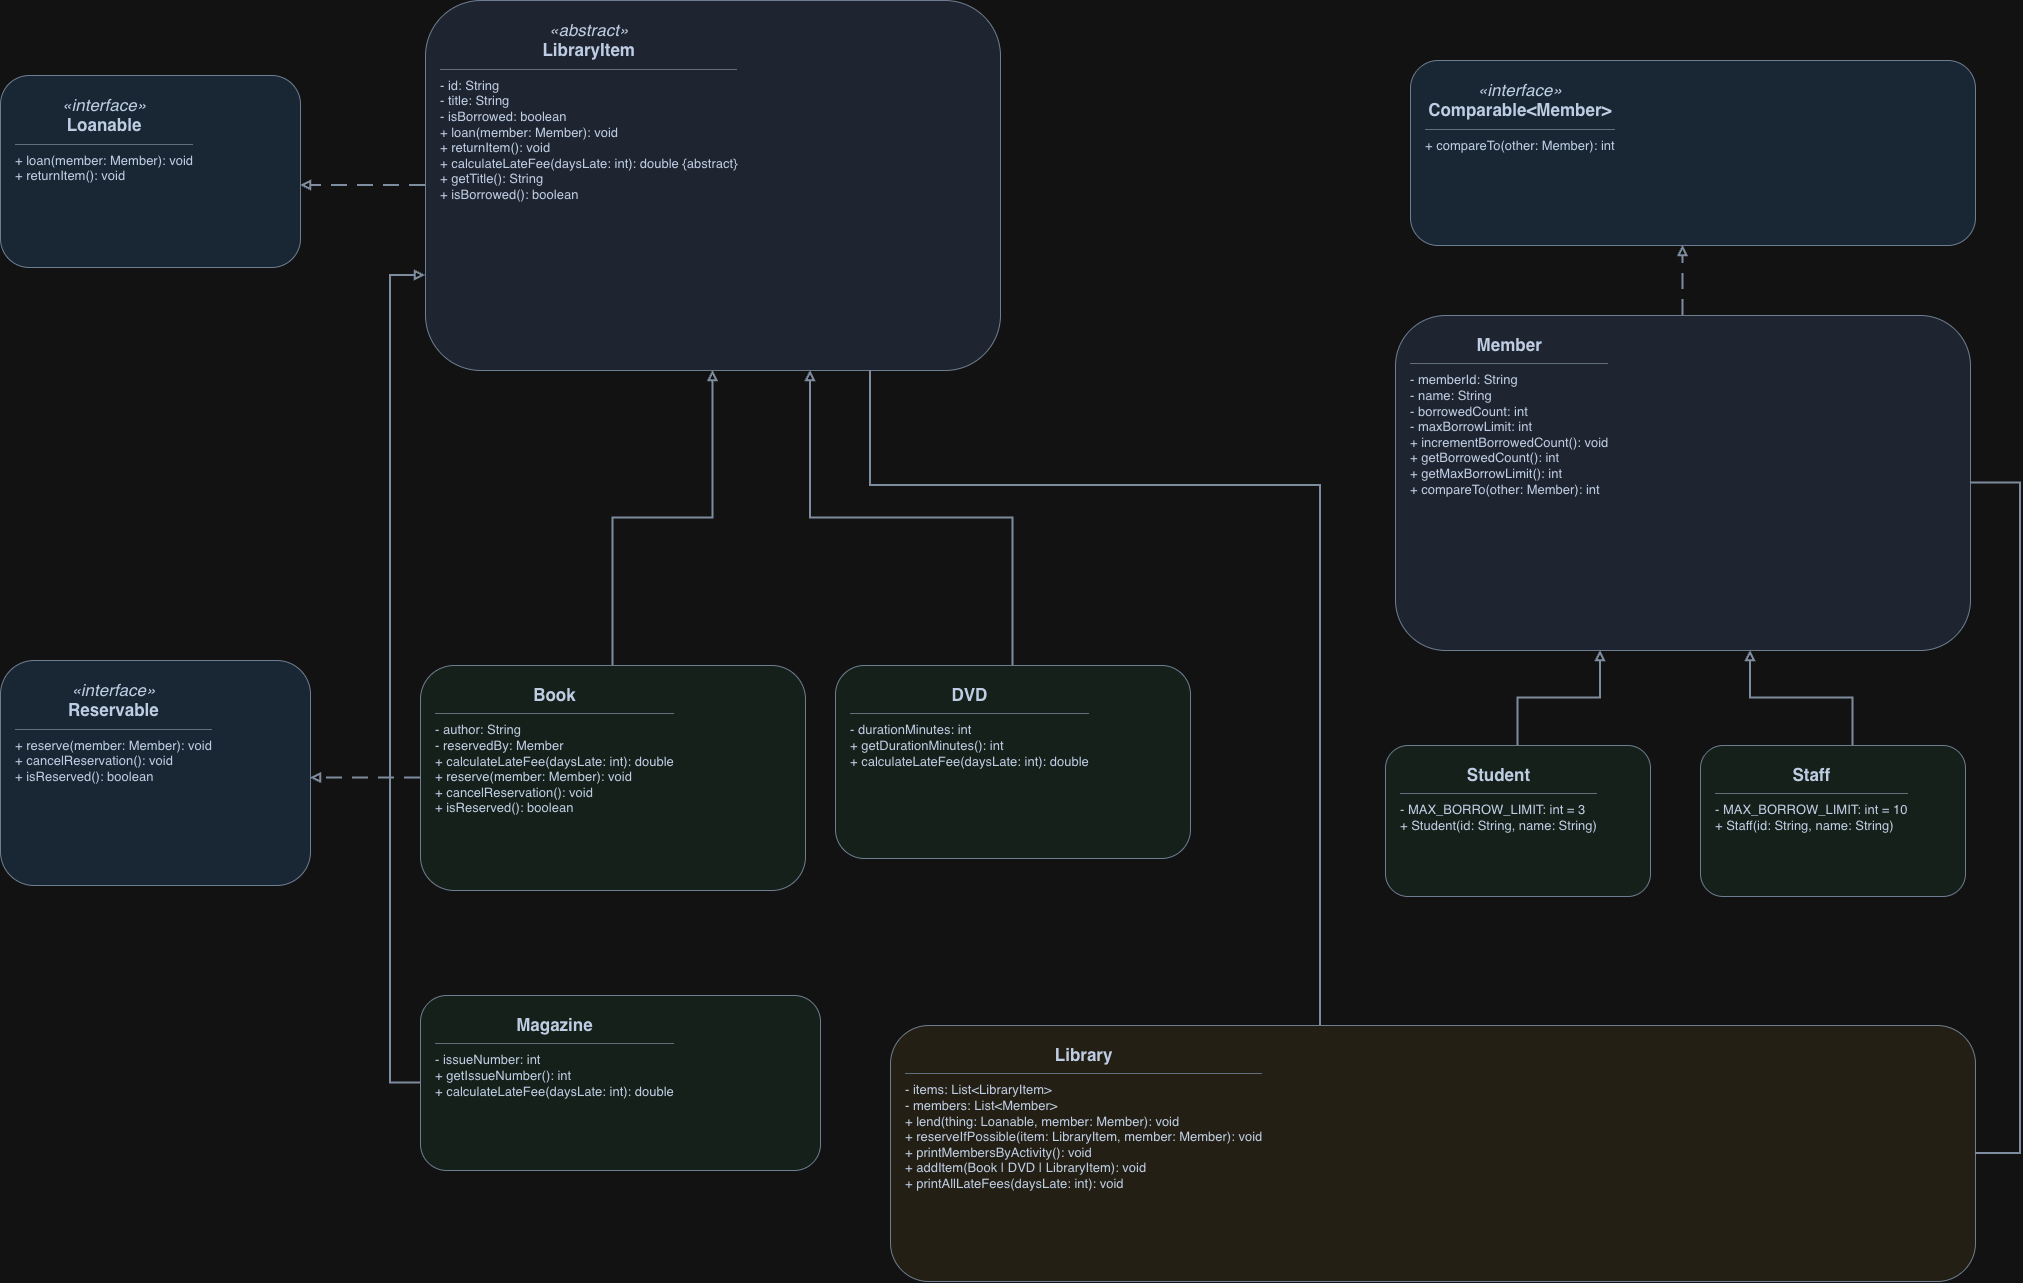

The diagram above was exported from draw.io. Its source (the exported page's mxGraphModel, read from the mxfile embedded in the PNG):
<mxGraphModel dx="1460" dy="1090" grid="1" gridSize="10" guides="1" tooltips="1" connect="1" arrows="1" fold="1" page="1" pageScale="1" pageWidth="2100" pageHeight="1470" math="0" shadow="0">
  <root>
    <mxCell id="0" />
    <mxCell id="1" parent="0" />
    <mxCell id="Loanable" parent="1" style="rounded=1;whiteSpace=wrap;html=1;fillColor=#DDECFB;strokeColor=#73869C;fontColor=#182942;align=left;verticalAlign=top;spacing=15;fontSize=16;shadow=0;" value="&lt;div style=&quot;text-align:center;font-size:17px&quot;&gt;&lt;i&gt;«interface»&lt;/i&gt;&lt;br/&gt;&lt;b&gt;Loanable&lt;/b&gt;&lt;/div&gt;&lt;hr style=&quot;border:0;border-top:1px solid #8897aa;&quot;/&gt;&lt;div style=&quot;text-align:left;font-size:13px&quot;&gt;+ loan(member: Member): void&lt;br/&gt;+ returnItem(): void&lt;/div&gt;" vertex="1">
      <mxGeometry height="192" width="300" x="50" y="140" as="geometry" />
    </mxCell>
    <mxCell id="LibraryItem" parent="1" style="rounded=1;whiteSpace=wrap;html=1;fillColor=#E3EAF7;strokeColor=#73869C;fontColor=#182942;align=left;verticalAlign=top;spacing=15;fontSize=16;shadow=0;" value="&lt;div style=&quot;text-align:center;font-size:17px&quot;&gt;&lt;i&gt;«abstract»&lt;/i&gt;&lt;br/&gt;&lt;b&gt;LibraryItem&lt;/b&gt;&lt;/div&gt;&lt;hr style=&quot;border:0;border-top:1px solid #8897aa;&quot;/&gt;&lt;div style=&quot;text-align:left;font-size:13px&quot;&gt;- id: String&lt;br/&gt;- title: String&lt;br/&gt;- isBorrowed: boolean&lt;br/&gt;+ loan(member: Member): void&lt;br/&gt;+ returnItem(): void&lt;br/&gt;+ calculateLateFee(daysLate: int): double  {abstract}&lt;br/&gt;+ getTitle(): String&lt;br/&gt;+ isBorrowed(): boolean&lt;/div&gt;" vertex="1">
      <mxGeometry height="370" width="575" x="475" y="65" as="geometry" />
    </mxCell>
    <mxCell id="Reservable" parent="1" style="rounded=1;whiteSpace=wrap;html=1;fillColor=#DDECFB;strokeColor=#73869C;fontColor=#182942;align=left;verticalAlign=top;spacing=15;fontSize=16;shadow=0;" value="&lt;div style=&quot;text-align:center;font-size:17px&quot;&gt;&lt;i&gt;«interface»&lt;/i&gt;&lt;br/&gt;&lt;b&gt;Reservable&lt;/b&gt;&lt;/div&gt;&lt;hr style=&quot;border:0;border-top:1px solid #8897aa;&quot;/&gt;&lt;div style=&quot;text-align:left;font-size:13px&quot;&gt;+ reserve(member: Member): void&lt;br/&gt;+ cancelReservation(): void&lt;br/&gt;+ isReserved(): boolean&lt;/div&gt;" vertex="1">
      <mxGeometry height="225" width="310" x="50" y="725" as="geometry" />
    </mxCell>
    <mxCell id="Book" parent="1" style="rounded=1;whiteSpace=wrap;html=1;fillColor=#E9F5EE;strokeColor=#73869C;fontColor=#182942;align=left;verticalAlign=top;spacing=15;fontSize=16;shadow=0;" value="&lt;div style=&quot;text-align:center;font-size:17px&quot;&gt;&lt;b&gt;Book&lt;/b&gt;&lt;/div&gt;&lt;hr style=&quot;border:0;border-top:1px solid #8897aa;&quot;/&gt;&lt;div style=&quot;text-align:left;font-size:13px&quot;&gt;- author: String&lt;br/&gt;- reservedBy: Member&lt;br/&gt;+ calculateLateFee(daysLate: int): double&lt;br/&gt;+ reserve(member: Member): void&lt;br/&gt;+ cancelReservation(): void&lt;br/&gt;+ isReserved(): boolean&lt;/div&gt;" vertex="1">
      <mxGeometry height="225" width="385" x="470" y="730" as="geometry" />
    </mxCell>
    <mxCell id="DVD" parent="1" style="rounded=1;whiteSpace=wrap;html=1;fillColor=#E9F5EE;strokeColor=#73869C;fontColor=#182942;align=left;verticalAlign=top;spacing=15;fontSize=16;shadow=0;" value="&lt;div style=&quot;text-align:center;font-size:17px&quot;&gt;&lt;b&gt;DVD&lt;/b&gt;&lt;/div&gt;&lt;hr style=&quot;border:0;border-top:1px solid #8897aa;&quot;/&gt;&lt;div style=&quot;text-align:left;font-size:13px&quot;&gt;- durationMinutes: int&lt;br/&gt;+ getDurationMinutes(): int&lt;br/&gt;+ calculateLateFee(daysLate: int): double&lt;/div&gt;" vertex="1">
      <mxGeometry height="193" width="355" x="885" y="730" as="geometry" />
    </mxCell>
    <mxCell id="Magazine" parent="1" style="rounded=1;whiteSpace=wrap;html=1;fillColor=#E9F5EE;strokeColor=#73869C;fontColor=#182942;align=left;verticalAlign=top;spacing=15;fontSize=16;shadow=0;" value="&lt;div style=&quot;text-align:center;font-size:17px&quot;&gt;&lt;b&gt;Magazine&lt;/b&gt;&lt;/div&gt;&lt;hr style=&quot;border:0;border-top:1px solid #8897aa;&quot;/&gt;&lt;div style=&quot;text-align:left;font-size:13px&quot;&gt;- issueNumber: int&lt;br/&gt;+ getIssueNumber(): int&lt;br/&gt;+ calculateLateFee(daysLate: int): double&lt;/div&gt;" vertex="1">
      <mxGeometry height="175" width="400" x="470" y="1060" as="geometry" />
    </mxCell>
    <mxCell id="Comparable" parent="1" style="rounded=1;whiteSpace=wrap;html=1;fillColor=#DDECFB;strokeColor=#73869C;fontColor=#182942;align=left;verticalAlign=top;spacing=15;fontSize=16;shadow=0;" value="&lt;div style=&quot;text-align:center;font-size:17px&quot;&gt;&lt;i&gt;«interface»&lt;/i&gt;&lt;br/&gt;&lt;b&gt;Comparable&amp;lt;Member&amp;gt;&lt;/b&gt;&lt;/div&gt;&lt;hr style=&quot;border:0;border-top:1px solid #8897aa;&quot;/&gt;&lt;div style=&quot;text-align:left;font-size:13px&quot;&gt;+ compareTo(other: Member): int&lt;/div&gt;" vertex="1">
      <mxGeometry height="185" width="565" x="1460" y="125" as="geometry" />
    </mxCell>
    <mxCell id="Member" parent="1" style="rounded=1;whiteSpace=wrap;html=1;fillColor=#E3EAF7;strokeColor=#73869C;fontColor=#182942;align=left;verticalAlign=top;spacing=15;fontSize=16;shadow=0;" value="&lt;div style=&quot;text-align:center;font-size:17px&quot;&gt;&lt;b&gt;Member&lt;/b&gt;&lt;/div&gt;&lt;hr style=&quot;border:0;border-top:1px solid #8897aa;&quot;/&gt;&lt;div style=&quot;text-align:left;font-size:13px&quot;&gt;- memberId: String&lt;br/&gt;- name: String&lt;br/&gt;- borrowedCount: int&lt;br/&gt;- maxBorrowLimit: int&lt;br/&gt;+ incrementBorrowedCount(): void&lt;br/&gt;+ getBorrowedCount(): int&lt;br/&gt;+ getMaxBorrowLimit(): int&lt;br/&gt;+ compareTo(other: Member): int&lt;/div&gt;" vertex="1">
      <mxGeometry height="335" width="575" x="1445" y="380" as="geometry" />
    </mxCell>
    <mxCell id="Student" parent="1" style="rounded=1;whiteSpace=wrap;html=1;fillColor=#E9F5EE;strokeColor=#73869C;fontColor=#182942;align=left;verticalAlign=top;spacing=15;fontSize=16;shadow=0;" value="&lt;div style=&quot;text-align:center;font-size:17px&quot;&gt;&lt;b&gt;Student&lt;/b&gt;&lt;/div&gt;&lt;hr style=&quot;border:0;border-top:1px solid #8897aa;&quot;/&gt;&lt;div style=&quot;text-align:left;font-size:13px&quot;&gt;- MAX_BORROW_LIMIT: int = 3&lt;br/&gt;+ Student(id: String, name: String)&lt;/div&gt;" vertex="1">
      <mxGeometry height="151" width="265" x="1435" y="810" as="geometry" />
    </mxCell>
    <mxCell id="Staff" parent="1" style="rounded=1;whiteSpace=wrap;html=1;fillColor=#E9F5EE;strokeColor=#73869C;fontColor=#182942;align=left;verticalAlign=top;spacing=15;fontSize=16;shadow=0;" value="&lt;div style=&quot;text-align:center;font-size:17px&quot;&gt;&lt;b&gt;Staff&lt;/b&gt;&lt;/div&gt;&lt;hr style=&quot;border:0;border-top:1px solid #8897aa;&quot;/&gt;&lt;div style=&quot;text-align:left;font-size:13px&quot;&gt;- MAX_BORROW_LIMIT: int = 10&lt;br/&gt;+ Staff(id: String, name: String)&lt;/div&gt;" vertex="1">
      <mxGeometry height="151" width="265" x="1750" y="810" as="geometry" />
    </mxCell>
    <mxCell id="Library" parent="1" style="rounded=1;whiteSpace=wrap;html=1;fillColor=#F4EEE2;strokeColor=#73869C;fontColor=#182942;align=left;verticalAlign=top;spacing=15;fontSize=16;shadow=0;" value="&lt;div style=&quot;text-align:center;font-size:17px&quot;&gt;&lt;b&gt;Library&lt;/b&gt;&lt;/div&gt;&lt;hr style=&quot;border:0;border-top:1px solid #8897aa;&quot;/&gt;&lt;div style=&quot;text-align:left;font-size:13px&quot;&gt;- items: List&amp;lt;LibraryItem&amp;gt;&lt;br/&gt;- members: List&amp;lt;Member&amp;gt;&lt;br/&gt;+ lend(thing: Loanable, member: Member): void&lt;br/&gt;+ reserveIfPossible(item: LibraryItem, member: Member): void&lt;br/&gt;+ printMembersByActivity(): void&lt;br/&gt;+ addItem(Book | DVD | LibraryItem): void&lt;br/&gt;+ printAllLateFees(daysLate: int): void&lt;/div&gt;" vertex="1">
      <mxGeometry height="256" width="1085" x="940" y="1090" as="geometry" />
    </mxCell>
    <mxCell id="edge-1" edge="1" parent="1" source="LibraryItem" style="edgeStyle=orthogonalEdgeStyle;rounded=0;orthogonalLoop=1;jettySize=auto;html=1;endArrow=block;endFill=0;dashed=1;dashPattern=8 5;strokeColor=#64748b;strokeWidth=2;" target="Loanable" value="">
      <mxGeometry relative="1" as="geometry">
        <Array as="points">
          <mxPoint x="480" y="240" />
          <mxPoint x="480" y="240" />
        </Array>
      </mxGeometry>
    </mxCell>
    <mxCell id="edge-2" edge="1" parent="1" source="Book" style="edgeStyle=orthogonalEdgeStyle;rounded=0;orthogonalLoop=1;jettySize=auto;html=1;endArrow=block;endFill=0;dashed=1;dashPattern=8 5;strokeColor=#64748b;strokeWidth=2;" target="Reservable" value="">
      <mxGeometry relative="1" as="geometry">
        <Array as="points">
          <mxPoint x="470" y="850" />
          <mxPoint x="470" y="850" />
        </Array>
      </mxGeometry>
    </mxCell>
    <mxCell id="edge-3" edge="1" parent="1" source="Book" style="edgeStyle=orthogonalEdgeStyle;rounded=0;orthogonalLoop=1;jettySize=auto;html=1;endArrow=block;endFill=0;strokeColor=#64748b;strokeWidth=2;" target="LibraryItem" value="">
      <mxGeometry relative="1" as="geometry" />
    </mxCell>
    <mxCell id="edge-4" edge="1" parent="1" source="DVD" style="edgeStyle=orthogonalEdgeStyle;rounded=0;orthogonalLoop=1;jettySize=auto;html=1;endArrow=block;endFill=0;strokeColor=#64748b;strokeWidth=2;" target="LibraryItem" value="">
      <mxGeometry relative="1" x="0.198" as="geometry">
        <Array as="points">
          <mxPoint x="1062.5" y="582.5" />
          <mxPoint x="860" y="582.5" />
        </Array>
      </mxGeometry>
    </mxCell>
    <mxCell id="edge-5" edge="1" parent="1" source="Magazine" style="edgeStyle=orthogonalEdgeStyle;rounded=0;orthogonalLoop=1;jettySize=auto;html=1;endArrow=block;endFill=0;strokeColor=#64748b;strokeWidth=2;" target="LibraryItem" value="">
      <mxGeometry relative="1" x="0.4074" as="geometry">
        <Array as="points">
          <mxPoint x="440" y="1147.5" />
          <mxPoint x="440" y="340" />
        </Array>
      </mxGeometry>
    </mxCell>
    <mxCell id="edge-6" edge="1" parent="1" source="Member" style="edgeStyle=orthogonalEdgeStyle;rounded=0;orthogonalLoop=1;jettySize=auto;html=1;endArrow=block;endFill=0;dashed=1;dashPattern=8 5;strokeColor=#64748b;strokeWidth=2;" target="Comparable" value="">
      <mxGeometry relative="1" as="geometry">
        <Array as="points">
          <mxPoint x="1732.5" y="390" />
          <mxPoint x="1732.5" y="390" />
        </Array>
      </mxGeometry>
    </mxCell>
    <mxCell id="edge-7" edge="1" parent="1" source="Student" style="edgeStyle=orthogonalEdgeStyle;rounded=0;orthogonalLoop=1;jettySize=auto;html=1;endArrow=block;endFill=0;strokeColor=#64748b;strokeWidth=2;" target="Member" value="">
      <mxGeometry relative="1" x="0.4648" as="geometry">
        <Array as="points">
          <mxPoint x="1567.5" y="762.5" />
          <mxPoint x="1650" y="762.5" />
        </Array>
      </mxGeometry>
    </mxCell>
    <mxCell id="edge-8" edge="1" parent="1" style="edgeStyle=orthogonalEdgeStyle;rounded=0;orthogonalLoop=1;jettySize=auto;html=1;endArrow=block;endFill=0;strokeColor=#64748b;strokeWidth=2;" value="">
      <mxGeometry relative="1" x="0.2456" as="geometry">
        <Array as="points">
          <mxPoint x="1902.5" y="762.5" />
          <mxPoint x="1800" y="762.5" />
          <mxPoint x="1800" y="715" />
        </Array>
        <mxPoint x="1902.5" y="810" as="sourcePoint" />
        <mxPoint x="1800" y="715" as="targetPoint" />
      </mxGeometry>
    </mxCell>
    <mxCell id="edge-9" edge="1" parent="1" source="Library" style="edgeStyle=orthogonalEdgeStyle;rounded=0;orthogonalLoop=1;jettySize=auto;html=1;startArrow=none;endArrow=none;strokeColor=#64748b;strokeWidth=2;" target="LibraryItem" value="">
      <mxGeometry relative="1" x="0.0425" as="geometry">
        <Array as="points">
          <mxPoint x="1370" y="550" />
          <mxPoint x="920" y="550" />
        </Array>
      </mxGeometry>
    </mxCell>
    <mxCell id="edge-10" edge="1" parent="1" source="Library" style="edgeStyle=orthogonalEdgeStyle;rounded=0;orthogonalLoop=1;jettySize=auto;html=1;startArrow=none;endArrow=none;strokeColor=#64748b;strokeWidth=2;" target="Member" value="">
      <mxGeometry relative="1" x="-0.1101" as="geometry">
        <Array as="points">
          <mxPoint x="2070" y="1218" />
          <mxPoint x="2070" y="547.5" />
        </Array>
      </mxGeometry>
    </mxCell>
  </root>
</mxGraphModel>